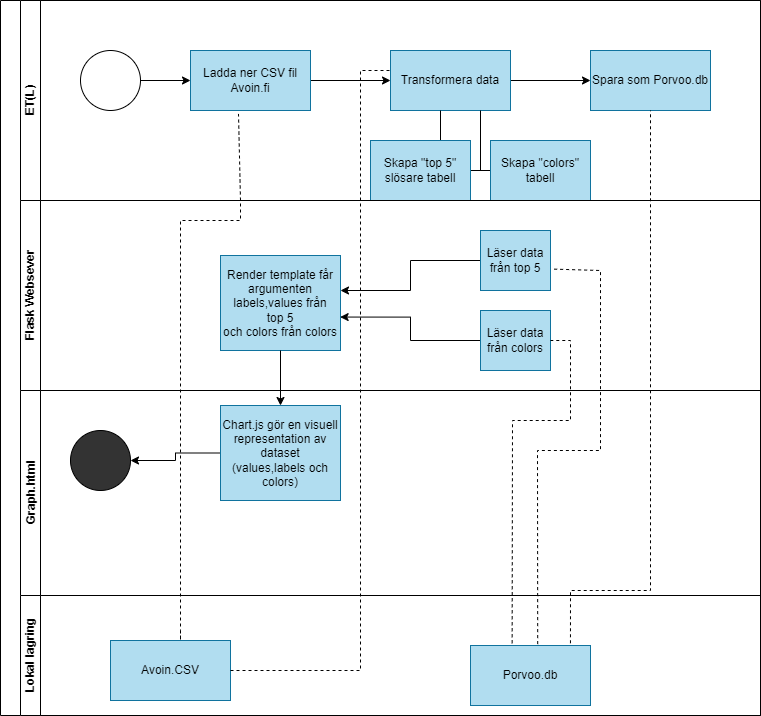

The diagram above was exported from draw.io. Its source (the exported page's mxGraphModel, read from the mxfile embedded in the PNG):
<mxGraphModel dx="1050" dy="549" grid="1" gridSize="10" guides="1" tooltips="1" connect="1" arrows="1" fold="1" page="1" pageScale="1" pageWidth="827" pageHeight="1169" background="#ffffff" math="0" shadow="0">
  <root>
    <mxCell id="0" />
    <mxCell id="1" parent="0" />
    <mxCell id="dNxyNK7c78bLwvsdeMH5-19" value="" style="swimlane;html=1;childLayout=stackLayout;resizeParent=1;resizeParentMax=0;horizontal=0;startSize=20;horizontalStack=0;fillColor=none;" parent="1" vertex="1">
      <mxGeometry x="40" y="10" width="760" height="715" as="geometry" />
    </mxCell>
    <mxCell id="tMy_MdkcoI03c3uOBEg5-21" value="ET(L)" style="swimlane;html=1;startSize=20;horizontal=0;" vertex="1" parent="dNxyNK7c78bLwvsdeMH5-19">
      <mxGeometry x="20" width="740" height="200" as="geometry" />
    </mxCell>
    <mxCell id="tMy_MdkcoI03c3uOBEg5-25" value="" style="edgeStyle=orthogonalEdgeStyle;rounded=0;orthogonalLoop=1;jettySize=auto;html=1;" edge="1" parent="tMy_MdkcoI03c3uOBEg5-21" source="tMy_MdkcoI03c3uOBEg5-23" target="tMy_MdkcoI03c3uOBEg5-24">
      <mxGeometry relative="1" as="geometry" />
    </mxCell>
    <mxCell id="tMy_MdkcoI03c3uOBEg5-23" value="" style="ellipse;whiteSpace=wrap;html=1;aspect=fixed;" vertex="1" parent="tMy_MdkcoI03c3uOBEg5-21">
      <mxGeometry x="60" y="50" width="60" height="60" as="geometry" />
    </mxCell>
    <mxCell id="tMy_MdkcoI03c3uOBEg5-27" value="" style="edgeStyle=orthogonalEdgeStyle;rounded=0;orthogonalLoop=1;jettySize=auto;html=1;" edge="1" parent="tMy_MdkcoI03c3uOBEg5-21" source="tMy_MdkcoI03c3uOBEg5-24" target="tMy_MdkcoI03c3uOBEg5-26">
      <mxGeometry relative="1" as="geometry" />
    </mxCell>
    <mxCell id="tMy_MdkcoI03c3uOBEg5-24" value="Ladda ner CSV fil Avoin.fi" style="whiteSpace=wrap;html=1;fillColor=#b1ddf0;strokeColor=#10739e;" vertex="1" parent="tMy_MdkcoI03c3uOBEg5-21">
      <mxGeometry x="170" y="50" width="120" height="60" as="geometry" />
    </mxCell>
    <mxCell id="tMy_MdkcoI03c3uOBEg5-29" value="" style="edgeStyle=orthogonalEdgeStyle;rounded=0;orthogonalLoop=1;jettySize=auto;html=1;" edge="1" parent="tMy_MdkcoI03c3uOBEg5-21" source="tMy_MdkcoI03c3uOBEg5-26" target="tMy_MdkcoI03c3uOBEg5-28">
      <mxGeometry relative="1" as="geometry" />
    </mxCell>
    <mxCell id="tMy_MdkcoI03c3uOBEg5-26" value="Transformera data" style="whiteSpace=wrap;html=1;fillColor=#b1ddf0;strokeColor=#10739e;" vertex="1" parent="tMy_MdkcoI03c3uOBEg5-21">
      <mxGeometry x="370" y="50" width="120" height="60" as="geometry" />
    </mxCell>
    <mxCell id="tMy_MdkcoI03c3uOBEg5-28" value="Spara som Porvoo.db" style="whiteSpace=wrap;html=1;fillColor=#b1ddf0;strokeColor=#10739e;" vertex="1" parent="tMy_MdkcoI03c3uOBEg5-21">
      <mxGeometry x="570" y="50" width="120" height="60" as="geometry" />
    </mxCell>
    <mxCell id="tMy_MdkcoI03c3uOBEg5-31" value="" style="edgeStyle=orthogonalEdgeStyle;sourcePerimeterSpacing=0;targetPerimeterSpacing=0;startArrow=none;endArrow=none;rounded=0;targetPortConstraint=eastwest;sourcePortConstraint=northsouth;curved=0;rounded=0;exitX=0.75;exitY=1;exitDx=0;exitDy=0;" edge="1" target="tMy_MdkcoI03c3uOBEg5-33" parent="tMy_MdkcoI03c3uOBEg5-21" source="tMy_MdkcoI03c3uOBEg5-26">
      <mxGeometry relative="1" as="geometry">
        <mxPoint x="460" y="120" as="sourcePoint" />
      </mxGeometry>
    </mxCell>
    <mxCell id="tMy_MdkcoI03c3uOBEg5-32" value="" style="edgeStyle=orthogonalEdgeStyle;sourcePerimeterSpacing=0;targetPerimeterSpacing=0;startArrow=none;endArrow=none;rounded=0;targetPortConstraint=eastwest;sourcePortConstraint=northsouth;curved=0;rounded=0;exitX=0.5;exitY=1;exitDx=0;exitDy=0;" edge="1" target="tMy_MdkcoI03c3uOBEg5-34" parent="tMy_MdkcoI03c3uOBEg5-21">
      <mxGeometry relative="1" as="geometry">
        <mxPoint x="420" y="110" as="sourcePoint" />
      </mxGeometry>
    </mxCell>
    <mxCell id="tMy_MdkcoI03c3uOBEg5-33" value="Skapa &quot;top 5&quot; slösare tabell" style="whiteSpace=wrap;html=1;align=center;verticalAlign=middle;treeFolding=1;treeMoving=1;fillColor=#b1ddf0;strokeColor=#10739e;" vertex="1" parent="tMy_MdkcoI03c3uOBEg5-21">
      <mxGeometry x="350" y="140" width="100" height="60" as="geometry" />
    </mxCell>
    <mxCell id="tMy_MdkcoI03c3uOBEg5-34" value="Skapa &quot;colors&quot; tabell" style="whiteSpace=wrap;html=1;align=center;verticalAlign=middle;treeFolding=1;treeMoving=1;fillColor=#b1ddf0;strokeColor=#10739e;" vertex="1" parent="tMy_MdkcoI03c3uOBEg5-21">
      <mxGeometry x="470" y="140" width="100" height="60" as="geometry" />
    </mxCell>
    <mxCell id="dNxyNK7c78bLwvsdeMH5-20" value="Flask Websever" style="swimlane;html=1;startSize=20;horizontal=0;" parent="dNxyNK7c78bLwvsdeMH5-19" vertex="1">
      <mxGeometry x="20" y="200" width="740" height="190" as="geometry" />
    </mxCell>
    <mxCell id="tMy_MdkcoI03c3uOBEg5-40" value="Render template får argumenten labels,values från &lt;br&gt;top 5&lt;br&gt;och colors från colors" style="rounded=0;whiteSpace=wrap;html=1;fillColor=#b1ddf0;strokeColor=#10739e;" vertex="1" parent="dNxyNK7c78bLwvsdeMH5-20">
      <mxGeometry x="200" y="55" width="120" height="95" as="geometry" />
    </mxCell>
    <mxCell id="tMy_MdkcoI03c3uOBEg5-45" style="edgeStyle=orthogonalEdgeStyle;rounded=0;orthogonalLoop=1;jettySize=auto;html=1;exitX=0;exitY=0.5;exitDx=0;exitDy=0;" edge="1" parent="dNxyNK7c78bLwvsdeMH5-20" source="tMy_MdkcoI03c3uOBEg5-41">
      <mxGeometry relative="1" as="geometry">
        <mxPoint x="320" y="90" as="targetPoint" />
      </mxGeometry>
    </mxCell>
    <mxCell id="tMy_MdkcoI03c3uOBEg5-41" value="Läser data från top 5" style="rounded=0;whiteSpace=wrap;html=1;fillColor=#b1ddf0;strokeColor=#10739e;" vertex="1" parent="dNxyNK7c78bLwvsdeMH5-20">
      <mxGeometry x="460" y="30" width="70" height="60" as="geometry" />
    </mxCell>
    <mxCell id="tMy_MdkcoI03c3uOBEg5-46" style="edgeStyle=orthogonalEdgeStyle;rounded=0;orthogonalLoop=1;jettySize=auto;html=1;entryX=0.997;entryY=0.648;entryDx=0;entryDy=0;entryPerimeter=0;" edge="1" parent="dNxyNK7c78bLwvsdeMH5-20" source="tMy_MdkcoI03c3uOBEg5-42" target="tMy_MdkcoI03c3uOBEg5-40">
      <mxGeometry relative="1" as="geometry" />
    </mxCell>
    <mxCell id="tMy_MdkcoI03c3uOBEg5-42" value="Läser data från colors" style="rounded=0;whiteSpace=wrap;html=1;fillColor=#b1ddf0;strokeColor=#10739e;" vertex="1" parent="dNxyNK7c78bLwvsdeMH5-20">
      <mxGeometry x="460" y="110" width="70" height="60" as="geometry" />
    </mxCell>
    <mxCell id="dNxyNK7c78bLwvsdeMH5-21" value="Graph.html" style="swimlane;html=1;startSize=20;horizontal=0;" parent="dNxyNK7c78bLwvsdeMH5-19" vertex="1">
      <mxGeometry x="20" y="390" width="740" height="205" as="geometry" />
    </mxCell>
    <mxCell id="tMy_MdkcoI03c3uOBEg5-54" value="" style="edgeStyle=orthogonalEdgeStyle;rounded=0;orthogonalLoop=1;jettySize=auto;html=1;" edge="1" parent="dNxyNK7c78bLwvsdeMH5-21" source="tMy_MdkcoI03c3uOBEg5-49" target="tMy_MdkcoI03c3uOBEg5-53">
      <mxGeometry relative="1" as="geometry" />
    </mxCell>
    <mxCell id="tMy_MdkcoI03c3uOBEg5-49" value="Chart.js gör en visuell representation av dataset&lt;br&gt;(values,labels och colors)" style="rounded=0;whiteSpace=wrap;html=1;fillColor=#b1ddf0;strokeColor=#10739e;" vertex="1" parent="dNxyNK7c78bLwvsdeMH5-21">
      <mxGeometry x="200" y="15" width="120" height="95" as="geometry" />
    </mxCell>
    <mxCell id="tMy_MdkcoI03c3uOBEg5-53" value="" style="ellipse;whiteSpace=wrap;html=1;rounded=0;fillColor=#333333;" vertex="1" parent="dNxyNK7c78bLwvsdeMH5-21">
      <mxGeometry x="50" y="40" width="60" height="60" as="geometry" />
    </mxCell>
    <mxCell id="tMy_MdkcoI03c3uOBEg5-36" value="" style="endArrow=none;dashed=1;html=1;rounded=0;entryX=0.5;entryY=1;entryDx=0;entryDy=0;exitX=0.833;exitY=-0.037;exitDx=0;exitDy=0;exitPerimeter=0;" edge="1" parent="dNxyNK7c78bLwvsdeMH5-19" source="tMy_MdkcoI03c3uOBEg5-37" target="tMy_MdkcoI03c3uOBEg5-28">
      <mxGeometry width="50" height="50" relative="1" as="geometry">
        <mxPoint x="560" y="590" as="sourcePoint" />
        <mxPoint x="510" y="310" as="targetPoint" />
        <Array as="points">
          <mxPoint x="570" y="590" />
          <mxPoint x="650" y="590" />
          <mxPoint x="650" y="490" />
          <mxPoint x="650" y="410" />
          <mxPoint x="650" y="370" />
          <mxPoint x="650" y="330" />
        </Array>
      </mxGeometry>
    </mxCell>
    <mxCell id="tMy_MdkcoI03c3uOBEg5-47" value="" style="endArrow=none;dashed=1;html=1;rounded=0;exitX=0.56;exitY=-0.023;exitDx=0;exitDy=0;exitPerimeter=0;entryX=1.023;entryY=0.643;entryDx=0;entryDy=0;entryPerimeter=0;" edge="1" parent="dNxyNK7c78bLwvsdeMH5-19" source="tMy_MdkcoI03c3uOBEg5-37" target="tMy_MdkcoI03c3uOBEg5-41">
      <mxGeometry width="50" height="50" relative="1" as="geometry">
        <mxPoint x="460" y="460" as="sourcePoint" />
        <mxPoint x="560" y="270" as="targetPoint" />
        <Array as="points">
          <mxPoint x="537" y="450" />
          <mxPoint x="600" y="450" />
          <mxPoint x="600" y="270" />
        </Array>
      </mxGeometry>
    </mxCell>
    <mxCell id="tMy_MdkcoI03c3uOBEg5-48" value="" style="endArrow=none;dashed=1;html=1;rounded=0;exitX=0.347;exitY=-0.037;exitDx=0;exitDy=0;exitPerimeter=0;entryX=1;entryY=0.5;entryDx=0;entryDy=0;" edge="1" parent="dNxyNK7c78bLwvsdeMH5-19" source="tMy_MdkcoI03c3uOBEg5-37" target="tMy_MdkcoI03c3uOBEg5-42">
      <mxGeometry width="50" height="50" relative="1" as="geometry">
        <mxPoint x="460" y="380" as="sourcePoint" />
        <mxPoint x="510" y="330" as="targetPoint" />
        <Array as="points">
          <mxPoint x="512" y="420" />
          <mxPoint x="570" y="420" />
          <mxPoint x="570" y="340" />
        </Array>
      </mxGeometry>
    </mxCell>
    <mxCell id="tMy_MdkcoI03c3uOBEg5-50" value="" style="edgeStyle=orthogonalEdgeStyle;rounded=0;orthogonalLoop=1;jettySize=auto;html=1;" edge="1" parent="dNxyNK7c78bLwvsdeMH5-19" source="tMy_MdkcoI03c3uOBEg5-40" target="tMy_MdkcoI03c3uOBEg5-49">
      <mxGeometry relative="1" as="geometry" />
    </mxCell>
    <mxCell id="dNxyNK7c78bLwvsdeMH5-22" value="Lokal lagring&lt;br&gt;" style="swimlane;html=1;startSize=20;horizontal=0;" parent="dNxyNK7c78bLwvsdeMH5-19" vertex="1">
      <mxGeometry x="20" y="595" width="740" height="120" as="geometry">
        <mxRectangle x="20" y="370" width="740" height="30" as="alternateBounds" />
      </mxGeometry>
    </mxCell>
    <mxCell id="tMy_MdkcoI03c3uOBEg5-37" value="Porvoo.db&lt;br&gt;" style="rounded=0;whiteSpace=wrap;html=1;fillColor=#b1ddf0;strokeColor=#10739e;" vertex="1" parent="dNxyNK7c78bLwvsdeMH5-22">
      <mxGeometry x="450" y="50" width="120" height="60" as="geometry" />
    </mxCell>
    <mxCell id="tMy_MdkcoI03c3uOBEg5-39" value="Avoin.CSV" style="rounded=0;whiteSpace=wrap;html=1;fillColor=#b1ddf0;strokeColor=#10739e;" vertex="1" parent="dNxyNK7c78bLwvsdeMH5-22">
      <mxGeometry x="90" y="45" width="120" height="60" as="geometry" />
    </mxCell>
    <mxCell id="tMy_MdkcoI03c3uOBEg5-51" value="" style="endArrow=none;dashed=1;html=1;rounded=0;exitX=1;exitY=0.5;exitDx=0;exitDy=0;" edge="1" parent="dNxyNK7c78bLwvsdeMH5-19" source="tMy_MdkcoI03c3uOBEg5-39">
      <mxGeometry width="50" height="50" relative="1" as="geometry">
        <mxPoint x="460" y="570" as="sourcePoint" />
        <mxPoint x="390" y="70" as="targetPoint" />
        <Array as="points">
          <mxPoint x="360" y="670" />
          <mxPoint x="360" y="70" />
        </Array>
      </mxGeometry>
    </mxCell>
    <mxCell id="tMy_MdkcoI03c3uOBEg5-38" value="" style="endArrow=none;dashed=1;html=1;rounded=0;entryX=0.4;entryY=1.057;entryDx=0;entryDy=0;entryPerimeter=0;" edge="1" parent="1" target="tMy_MdkcoI03c3uOBEg5-24">
      <mxGeometry width="50" height="50" relative="1" as="geometry">
        <mxPoint x="220" y="640" as="sourcePoint" />
        <mxPoint x="550" y="220" as="targetPoint" />
        <Array as="points">
          <mxPoint x="220" y="650" />
          <mxPoint x="220" y="640" />
          <mxPoint x="220" y="230" />
          <mxPoint x="280" y="230" />
          <mxPoint x="280" y="210" />
        </Array>
      </mxGeometry>
    </mxCell>
  </root>
</mxGraphModel>